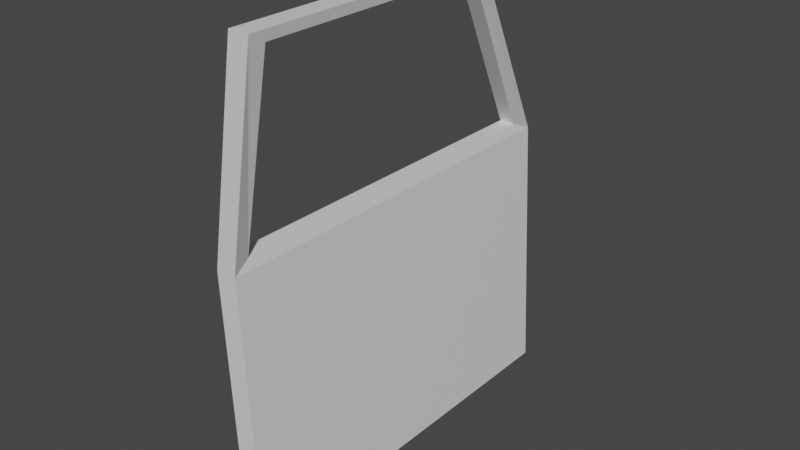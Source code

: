 # Source: Door.blend  (saved by Blender 2.81.16; exported with 4.5.12 LTS)
import bpy
from mathutils import Matrix  # noqa: F401  (used for matrix-valued properties, if any)

bpy.ops.wm.read_factory_settings(use_empty=True)
scene = bpy.context.scene
scene.name = 'Scene'

# ---- collections
col_collection = bpy.data.collections.new('Collection'); scene.collection.children.link(col_collection)

# ---- materials (node trees are filled in below, after node groups)
mat_material = bpy.data.materials.new('Material')
mat_material.alpha_threshold = 0.0
mat_material.use_transparent_shadow = False
mat_material.line_color = (0.0, 0.0, 0.0, 1.0)
mat_material_001 = bpy.data.materials.new('Material.001')
mat_material_001.use_transparent_shadow = False

# ---- material node trees
mat_material.use_nodes = True; mat_material.node_tree.nodes.clear()
_N = mat_material.node_tree.nodes; _L = mat_material.node_tree.links
n0 = _N.new('ShaderNodeOutputMaterial'); n0.name = 'Material Output'; n0.location = (300, 300)
n1 = _N.new('ShaderNodeBsdfPrincipled'); n1.name = 'Principled BSDF'; n1.location = (10, 300)
n1.distribution = 'GGX'
n1.subsurface_method = 'BURLEY'
n1.inputs[2].default_value = 0.4
n1.inputs[3].default_value = 1.45
n1.inputs[27].default_value = (0.0, 0.0, 0.0, 1.0)
n1.inputs[28].default_value = 1.0
_L.new(n1.outputs[0], n0.inputs[0])
n0.is_active_output = True
mat_material_001.use_nodes = True; mat_material_001.node_tree.nodes.clear()
_N = mat_material_001.node_tree.nodes; _L = mat_material_001.node_tree.links
n0 = _N.new('ShaderNodeOutputMaterial'); n0.name = 'Material Output'; n0.location = (300, 300)
n1 = _N.new('ShaderNodeBsdfPrincipled'); n1.name = 'Principled BSDF'; n1.location = (10, 300)
n1.distribution = 'GGX'
n1.subsurface_method = 'BURLEY'
n1.inputs[0].default_value = (0.09084, 0.09084, 0.09084, 1.0)
n1.inputs[3].default_value = 1.45
n1.inputs[27].default_value = (0.0, 0.0, 0.0, 1.0)
n1.inputs[28].default_value = 1.0
_L.new(n1.outputs[0], n0.inputs[0])
n0.is_active_output = True

# ---- world
world_world = bpy.data.worlds.new('World'); scene.world = world_world
world_world.use_nodes = True; world_world.node_tree.nodes.clear()
_N = world_world.node_tree.nodes; _L = world_world.node_tree.links
n0 = _N.new('ShaderNodeOutputWorld'); n0.name = 'World Output'; n0.location = (300, 300)
n1 = _N.new('ShaderNodeBackground'); n1.name = 'Background'; n1.location = (10, 300)
n1.inputs[0].default_value = (0.05088, 0.05088, 0.05088, 1.0)
_L.new(n1.outputs[0], n0.inputs[0])
n0.is_active_output = True
world_world.color = (0.05088, 0.05088, 0.05088)
world_world.use_sun_shadow = False
world_world.sun_shadow_jitter_overblur = 0.0

# ---- meshes
me_cube = bpy.data.meshes.new('Cube')
me_cube.from_pydata([(0.0, 1.5, 1.0), (0.4, 1.5, -1.0), (0.0, -1.5, 1.0), (0.4, -1.5, -1.0), (-0.6, 1.5, 1.0), (-0.2, 1.5, -1.0), (-0.6, -1.5, 1.0), (-0.2, -1.5, -1.0), (0.9946, -1.5, 2.5), (0.3946, -1.5, 2.5), (0.9946, 0.5, 2.5), (0.3946, 0.5, 2.5), (-0.06, 1.325, 1.075), (-0.06, -1.375, 1.075), (-0.54, -1.375, 1.075), (-0.54, 1.325, 1.075), (0.9346, 0.425, 2.425), (0.9346, -1.375, 2.425), (0.4546, -1.375, 2.425), (0.4546, 0.425, 2.425), (-0.6, -0.7, 0.65), (-0.6, -1.3, 0.65), (-0.6, -1.3, 0.75), (-0.6, -0.7, 0.75), (-1.11, -0.825, 0.65), (-1.11, -1.175, 0.65), (-1.11, -1.175, 0.75), (-1.11, -0.825, 0.75), (-0.6, -0.825, 0.65), (-0.6, -1.175, 0.65), (-0.6, -1.175, 0.75), (-0.6, -0.825, 0.75), (-0.93, -1.175, 0.75), (-0.93, -0.825, 0.75), (-0.93, -0.825, 0.65), (-0.93, -1.175, 0.65)], [], [(4, 6, 14, 15), (3, 2, 6, 7), (5, 7, 21, 29, 28, 20), (5, 1, 3, 7), (1, 0, 2, 3), (5, 4, 0, 1), (10, 11, 9, 8), (10, 8, 17, 16), (0, 4, 11, 10), (6, 2, 8, 9), (19, 15, 12, 16), (12, 15, 14, 13), (0, 10, 16, 12), (2, 0, 12, 13), (6, 9, 18, 14), (9, 11, 19, 18), (8, 2, 13, 17), (11, 4, 15, 19), (16, 17, 18, 19), (14, 18, 17, 13), (23, 20, 24, 27), (6, 4, 23, 31, 30, 22), (4, 5, 20, 23), (7, 6, 22, 21), (35, 21, 25), (33, 23, 27), (21, 22, 26, 25), (22, 32, 26), (32, 33, 27, 26), (20, 34, 24), (34, 35, 25, 24), (25, 26, 27, 24), (33, 34, 28, 31), (20, 28, 34), (28, 29, 30, 31), (22, 30, 32), (31, 23, 33), (29, 21, 35), (35, 34, 33, 32), (32, 30, 29, 35)])
me_cube.polygons.foreach_set('material_index', [0, 0, 0, 0, 0, 0, 0, 0, 0, 0, 0, 0, 0, 0, 0, 0, 0, 0, 0, 0, 1, 0, 0, 0, 1, 1, 1, 1, 1, 1, 1, 1, 1, 1, 1, 1, 1, 1, 1, 1])
_uv = me_cube.uv_layers.new(name='UVMap')
_uv.uv.foreach_set('vector', [0.625, 0.25, 0.625, 0.0, 0.625, 0.0, 0.625, 0.25, 0.375, 0.75, 0.625, 0.75, 0.625, 1.0, 0.375, 1.0, 0.125, 0.5, 0.125, 0.75, 0.125, 0.75, 0.125, 0.6667, 0.125, 0.5833, 0.125, 0.5, 0.125, 0.5, 0.375, 0.5, 0.375, 0.75, 0.125, 0.75, 0.375, 0.5, 0.625, 0.5, 0.625, 0.75, 0.375, 0.75, 0.375, 0.25, 0.625, 0.25, 0.625, 0.5, 0.375, 0.5, 0.625, 0.5, 0.875, 0.5, 0.875, 0.75, 0.625, 0.75, 0.625, 0.5, 0.625, 0.75, 0.625, 0.75, 0.625, 0.5, 0.625, 0.5, 0.625, 0.25, 0.625, 0.25, 0.625, 0.5, 0.625, 1.0, 0.625, 0.75, 0.625, 0.75, 0.625, 1.0, 0.625, 0.25, 0.625, 0.25, 0.625, 0.5, 0.625, 0.5, 0.625, 0.5, 0.625, 0.25, 0.625, 0.0, 0.625, 0.75, 0.625, 0.5, 0.625, 0.5, 0.625, 0.5, 0.625, 0.5, 0.625, 0.75, 0.625, 0.5, 0.625, 0.5, 0.625, 0.75, 0.625, 1.0, 0.625, 1.0, 0.625, 1.0, 0.625, 1.0, 0.875, 0.75, 0.875, 0.5, 0.875, 0.5, 0.875, 0.75, 0.625, 0.75, 0.625, 0.75, 0.625, 0.75, 0.625, 0.75, 0.625, 0.25, 0.625, 0.25, 0.625, 0.25, 0.625, 0.25, 0.625, 0.5, 0.625, 0.75, 0.875, 0.75, 0.625, 0.25, 0.625, 0.0, 0.875, 0.75, 0.625, 0.75, 0.625, 0.75, 0.625, 0.25, 0.375, 0.25, 0.375, 0.25, 0.625, 0.25, 0.625, 0.0, 0.625, 0.25, 0.625, 0.25, 0.625, 0.1667, 0.625, 0.08333, 0.625, 0.0, 0.625, 0.25, 0.375, 0.25, 0.375, 0.25, 0.625, 0.25, 0.375, 1.0, 0.625, 1.0, 0.625, 1.0, 0.375, 1.0, 0.125, 0.6667, 0.125, 0.75, 0.125, 0.6667, 0.625, 0.1667, 0.625, 0.25, 0.625, 0.1667, 0.375, 1.0, 0.625, 1.0, 0.625, 1.0, 0.375, 1.0, 0.625, 0.0, 0.625, 0.08333, 0.625, 0.0, 0.625, 0.08333, 0.625, 0.1667, 0.625, 0.1667, 0.625, 0.08333, 0.125, 0.5, 0.125, 0.5833, 0.125, 0.5, 0.125, 0.5833, 0.125, 0.6667, 0.125, 0.6667, 0.125, 0.5833, 0.375, 0.08333, 0.625, 0.08333, 0.625, 0.1667, 0.375, 0.1667, 0.625, 0.1667, 0.125, 0.5833, 0.125, 0.5833, 0.625, 0.1667, 0.125, 0.5, 0.125, 0.5833, 0.125, 0.5833, 0.125, 0.5833, 0.125, 0.6667, 0.625, 0.08333, 0.625, 0.1667, 0.625, 0.0, 0.625, 0.08333, 0.625, 0.08333, 0.625, 0.1667, 0.625, 0.25, 0.625, 0.1667, 0.125, 0.6667, 0.125, 0.75, 0.125, 0.6667, 0.125, 0.6667, 0.125, 0.5833, 0.625, 0.1667, 0.625, 0.08333, 0.625, 0.08333, 0.625, 0.08333, 0.125, 0.6667, 0.125, 0.6667])
me_cube.materials.append(mat_material)
me_cube.materials.append(mat_material_001)
me_cube.use_remesh_preserve_volume = False
me_cube.use_remesh_preserve_attributes = False
me_cube.use_mirror_vertex_groups = False
me_cube.update()

# ---- objects
ob_cube = bpy.data.objects.new('Cube', me_cube)

# ---- transforms, parenting, visibility, modifiers, constraints
ob_cube.location = (0.0, 0.0, 0.0)
ob_cube.scale = (0.25, 1.0, 1.0)
ob_cube.lock_rotations_4d = False
ob_cube.empty_display_type = 'ARROWS'
ob_cube.lineart.crease_threshold = 0.0

# ---- collection membership
col_collection.objects.link(ob_cube)

# ---- scene / render settings (as saved in the file)
scene.frame_start = 1; scene.frame_end = 250; scene.frame_set(1)
scene.render.engine = 'BLENDER_EEVEE_NEXT'
scene.cycles.use_denoising = False
scene.cycles.samples = 128
scene.cycles.sampling_pattern = 'TABULATED_SOBOL'
scene.cycles.use_adaptive_sampling = False
scene.cycles.use_light_tree = False
scene.view_settings.view_transform = 'Filmic'
bpy.context.view_layer.update()

# ---- added for rendering (the .blend has no active camera and no usable light): camera, sun
cam_auto = bpy.data.cameras.new('AutoCamera')
cam_auto.lens = 50.0
cam_auto.sensor_width = 36.0
cam_auto.clip_end = 1000.0
ob_auto_camera = bpy.data.objects.new('AutoCamera', cam_auto)
scene.collection.objects.link(ob_auto_camera)
ob_auto_camera.location = (4.27834, -5.15132, 4.18421)
ob_auto_camera.rotation_euler = (1.09748, -7.21219e-08, 0.694738)
scene.camera = ob_auto_camera
light_auto_sun = bpy.data.lights.new('AutoSun', 'SUN')
light_auto_sun.energy = 3.0
light_auto_sun.angle = 0.0523599
ob_auto_sun = bpy.data.objects.new('AutoSun', light_auto_sun)
scene.collection.objects.link(ob_auto_sun)
ob_auto_sun.rotation_euler = (0.872665, 0.174533, 0.523599)
bpy.context.view_layer.update()

